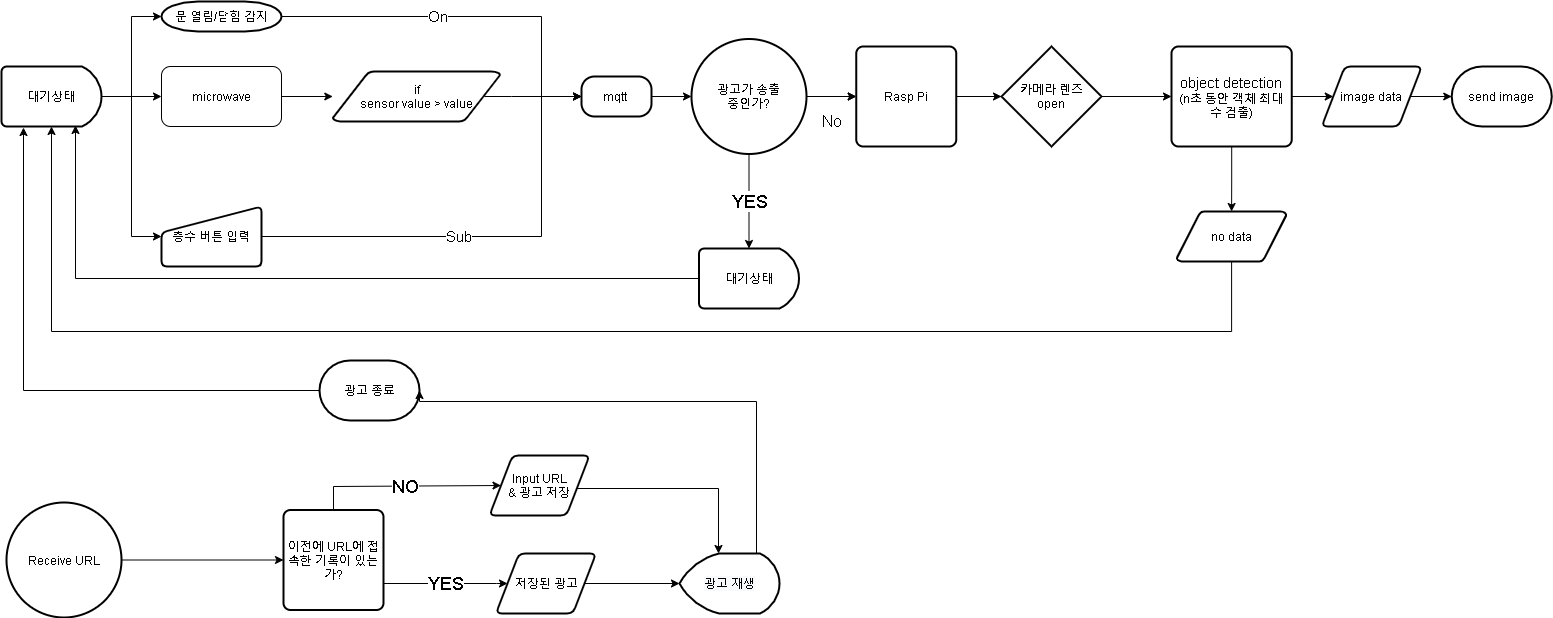

The diagram above was exported from draw.io. Its source (the exported page's mxGraphModel, read from the mxfile embedded in the PNG):
<mxGraphModel dx="1038" dy="577" grid="0" gridSize="10" guides="1" tooltips="1" connect="1" arrows="1" fold="1" page="1" pageScale="1" pageWidth="1654" pageHeight="1169" background="#ffffff" math="0" shadow="0">
  <root>
    <mxCell id="0" />
    <mxCell id="1" parent="0" />
    <mxCell id="0L0lyZkPTc4a2upTLPFM-5" value="&lt;font style=&quot;font-size: 15px&quot;&gt;On&lt;/font&gt;" style="edgeStyle=orthogonalEdgeStyle;rounded=0;orthogonalLoop=1;jettySize=auto;html=1;entryX=0;entryY=0.5;entryDx=0;entryDy=0;strokeWidth=1;" parent="1" source="2" target="kLrhog0f_du2Ub-6xBdH-16" edge="1">
      <mxGeometry x="-0.1795" relative="1" as="geometry">
        <Array as="points">
          <mxPoint x="550" y="285" />
          <mxPoint x="550" y="365" />
        </Array>
        <mxPoint as="offset" />
      </mxGeometry>
    </mxCell>
    <mxCell id="2" value="문 열림/닫힘 감지" style="shape=mxgraph.flowchart.terminator;strokeWidth=2;gradientColor=none;gradientDirection=north;fontStyle=0;html=1;" parent="1" vertex="1">
      <mxGeometry x="170" y="270" width="120" height="30" as="geometry" />
    </mxCell>
    <mxCell id="DZW-E4V7m1o3zC8-HiJV-17" style="edgeStyle=orthogonalEdgeStyle;rounded=0;orthogonalLoop=1;jettySize=auto;html=1;entryX=0.5;entryY=1;entryDx=0;entryDy=0;entryPerimeter=0;strokeWidth=1;" parent="1" source="4" target="os63D1oSxKzmY9uYkZxq-5" edge="1">
      <mxGeometry relative="1" as="geometry">
        <Array as="points">
          <mxPoint x="1240" y="600" />
          <mxPoint x="60" y="600" />
        </Array>
      </mxGeometry>
    </mxCell>
    <mxCell id="4" value="no data" style="shape=mxgraph.flowchart.data;strokeWidth=2;gradientColor=none;gradientDirection=north;fontStyle=0;html=1;" parent="1" vertex="1">
      <mxGeometry x="1185.31" y="480" width="109.63" height="50" as="geometry" />
    </mxCell>
    <mxCell id="kLrhog0f_du2Ub-6xBdH-21" value="" style="edgeStyle=orthogonalEdgeStyle;rounded=0;orthogonalLoop=1;jettySize=auto;html=1;exitX=0.905;exitY=0.5;exitDx=0;exitDy=0;exitPerimeter=0;" parent="1" source="5" target="kLrhog0f_du2Ub-6xBdH-16" edge="1">
      <mxGeometry relative="1" as="geometry">
        <Array as="points">
          <mxPoint x="520" y="365" />
          <mxPoint x="520" y="365" />
        </Array>
      </mxGeometry>
    </mxCell>
    <mxCell id="5" value="if&lt;br&gt;sensor value &amp;gt; value" style="shape=mxgraph.flowchart.data;strokeWidth=2;gradientColor=none;gradientDirection=north;fontStyle=0;html=1;" parent="1" vertex="1">
      <mxGeometry x="341.28" y="340" width="167.44" height="50" as="geometry" />
    </mxCell>
    <mxCell id="kLrhog0f_du2Ub-6xBdH-20" value="" style="edgeStyle=orthogonalEdgeStyle;rounded=0;orthogonalLoop=1;jettySize=auto;html=1;" parent="1" source="4vCHAa81VKQxLJ4Z6cBY-57" target="5" edge="1">
      <mxGeometry relative="1" as="geometry" />
    </mxCell>
    <mxCell id="4vCHAa81VKQxLJ4Z6cBY-57" value="microwave" style="rounded=1;whiteSpace=wrap;html=1;" parent="1" vertex="1">
      <mxGeometry x="170" y="335" width="120" height="60" as="geometry" />
    </mxCell>
    <mxCell id="kLrhog0f_du2Ub-6xBdH-16" value="mqtt&amp;nbsp;" style="rounded=1;whiteSpace=wrap;html=1;absoluteArcSize=1;arcSize=26;strokeWidth=2;" parent="1" vertex="1">
      <mxGeometry x="590" y="345" width="70" height="40" as="geometry" />
    </mxCell>
    <mxCell id="kLrhog0f_du2Ub-6xBdH-22" value="send image" style="strokeWidth=2;html=1;shape=mxgraph.flowchart.terminator;whiteSpace=wrap;" parent="1" vertex="1">
      <mxGeometry x="1460.25" y="335" width="100" height="60" as="geometry" />
    </mxCell>
    <mxCell id="kLrhog0f_du2Ub-6xBdH-37" value="" style="edgeStyle=orthogonalEdgeStyle;rounded=0;orthogonalLoop=1;jettySize=auto;html=1;" parent="1" source="kLrhog0f_du2Ub-6xBdH-26" target="kLrhog0f_du2Ub-6xBdH-36" edge="1">
      <mxGeometry relative="1" as="geometry" />
    </mxCell>
    <mxCell id="kLrhog0f_du2Ub-6xBdH-26" value="Rasp Pi" style="rounded=1;whiteSpace=wrap;html=1;absoluteArcSize=1;arcSize=14;strokeWidth=2;" parent="1" vertex="1">
      <mxGeometry x="864.75" y="315" width="100" height="100" as="geometry" />
    </mxCell>
    <mxCell id="kLrhog0f_du2Ub-6xBdH-38" value="&lt;font style=&quot;font-size: 15px&quot;&gt;Sub&lt;/font&gt;" style="edgeStyle=orthogonalEdgeStyle;rounded=0;orthogonalLoop=1;jettySize=auto;html=1;entryX=0;entryY=0.5;entryDx=0;entryDy=0;exitX=1;exitY=0.5;exitDx=0;exitDy=0;" parent="1" source="kLrhog0f_du2Ub-6xBdH-29" target="kLrhog0f_du2Ub-6xBdH-16" edge="1">
      <mxGeometry x="-0.1456" relative="1" as="geometry">
        <mxPoint x="599.4999999999998" y="395" as="targetPoint" />
        <Array as="points">
          <mxPoint x="550" y="505" />
          <mxPoint x="550" y="365" />
        </Array>
        <mxPoint as="offset" />
      </mxGeometry>
    </mxCell>
    <mxCell id="kLrhog0f_du2Ub-6xBdH-29" value="층수 버튼 입력" style="html=1;strokeWidth=2;shape=manualInput;whiteSpace=wrap;rounded=1;size=26;arcSize=11;" parent="1" vertex="1">
      <mxGeometry x="170" y="475" width="100" height="60" as="geometry" />
    </mxCell>
    <mxCell id="kLrhog0f_du2Ub-6xBdH-33" value="" style="edgeStyle=orthogonalEdgeStyle;rounded=0;orthogonalLoop=1;jettySize=auto;html=1;entryX=0;entryY=0.5;entryDx=0;entryDy=0;entryPerimeter=0;exitX=1;exitY=0.5;exitDx=0;exitDy=0;" parent="1" source="kLrhog0f_du2Ub-6xBdH-16" target="DZW-E4V7m1o3zC8-HiJV-6" edge="1">
      <mxGeometry relative="1" as="geometry">
        <mxPoint x="637.9999999999995" y="365" as="sourcePoint" />
      </mxGeometry>
    </mxCell>
    <mxCell id="lHPZBXnym1oMWe0R6BOs-6" value="" style="edgeStyle=orthogonalEdgeStyle;rounded=0;orthogonalLoop=1;jettySize=auto;html=1;" parent="1" source="kLrhog0f_du2Ub-6xBdH-36" target="kLrhog0f_du2Ub-6xBdH-39" edge="1">
      <mxGeometry relative="1" as="geometry" />
    </mxCell>
    <mxCell id="kLrhog0f_du2Ub-6xBdH-36" value="카메라 렌즈&lt;br&gt;open" style="strokeWidth=2;html=1;shape=mxgraph.flowchart.decision;whiteSpace=wrap;" parent="1" vertex="1">
      <mxGeometry x="1010" y="315" width="100" height="100" as="geometry" />
    </mxCell>
    <mxCell id="kLrhog0f_du2Ub-6xBdH-42" value="" style="edgeStyle=orthogonalEdgeStyle;rounded=0;orthogonalLoop=1;jettySize=auto;html=1;" parent="1" source="kLrhog0f_du2Ub-6xBdH-39" target="kLrhog0f_du2Ub-6xBdH-41" edge="1">
      <mxGeometry relative="1" as="geometry" />
    </mxCell>
    <mxCell id="kLrhog0f_du2Ub-6xBdH-44" value="" style="edgeStyle=orthogonalEdgeStyle;rounded=0;orthogonalLoop=1;jettySize=auto;html=1;" parent="1" source="kLrhog0f_du2Ub-6xBdH-39" target="4" edge="1">
      <mxGeometry relative="1" as="geometry" />
    </mxCell>
    <mxCell id="kLrhog0f_du2Ub-6xBdH-39" value="&lt;font style=&quot;font-size: 15px&quot;&gt;object detection&lt;/font&gt;&lt;br&gt;(n초 동안 객체 최대 수 검출)" style="rounded=1;whiteSpace=wrap;html=1;absoluteArcSize=1;arcSize=14;strokeWidth=2;" parent="1" vertex="1">
      <mxGeometry x="1180" y="315" width="120.25" height="100" as="geometry" />
    </mxCell>
    <mxCell id="kLrhog0f_du2Ub-6xBdH-43" value="" style="edgeStyle=orthogonalEdgeStyle;rounded=0;orthogonalLoop=1;jettySize=auto;html=1;" parent="1" source="kLrhog0f_du2Ub-6xBdH-41" target="kLrhog0f_du2Ub-6xBdH-22" edge="1">
      <mxGeometry relative="1" as="geometry" />
    </mxCell>
    <mxCell id="kLrhog0f_du2Ub-6xBdH-41" value="image data" style="shape=parallelogram;html=1;strokeWidth=2;perimeter=parallelogramPerimeter;whiteSpace=wrap;rounded=1;arcSize=12;size=0.23;" parent="1" vertex="1">
      <mxGeometry x="1330.25" y="335" width="100" height="60" as="geometry" />
    </mxCell>
    <mxCell id="9AquqpQVFbhrbErcAZ8Z-5" value="" style="edgeStyle=orthogonalEdgeStyle;rounded=0;orthogonalLoop=1;jettySize=auto;html=1;strokeWidth=1;" parent="1" source="os63D1oSxKzmY9uYkZxq-5" target="4vCHAa81VKQxLJ4Z6cBY-57" edge="1">
      <mxGeometry relative="1" as="geometry" />
    </mxCell>
    <mxCell id="9AquqpQVFbhrbErcAZ8Z-6" style="edgeStyle=orthogonalEdgeStyle;rounded=0;orthogonalLoop=1;jettySize=auto;html=1;entryX=0;entryY=0.5;entryDx=0;entryDy=0;entryPerimeter=0;strokeWidth=1;" parent="1" source="os63D1oSxKzmY9uYkZxq-5" target="2" edge="1">
      <mxGeometry relative="1" as="geometry" />
    </mxCell>
    <mxCell id="9AquqpQVFbhrbErcAZ8Z-7" style="edgeStyle=orthogonalEdgeStyle;rounded=0;orthogonalLoop=1;jettySize=auto;html=1;entryX=0;entryY=0.5;entryDx=0;entryDy=0;strokeWidth=1;" parent="1" source="os63D1oSxKzmY9uYkZxq-5" target="kLrhog0f_du2Ub-6xBdH-29" edge="1">
      <mxGeometry relative="1" as="geometry" />
    </mxCell>
    <mxCell id="os63D1oSxKzmY9uYkZxq-5" value="대기상태" style="strokeWidth=2;html=1;shape=mxgraph.flowchart.delay;whiteSpace=wrap;" parent="1" vertex="1">
      <mxGeometry x="10" y="335" width="100" height="60" as="geometry" />
    </mxCell>
    <mxCell id="DZW-E4V7m1o3zC8-HiJV-18" value="" style="edgeStyle=orthogonalEdgeStyle;rounded=0;orthogonalLoop=1;jettySize=auto;html=1;strokeWidth=1;" parent="1" source="DZW-E4V7m1o3zC8-HiJV-6" target="kLrhog0f_du2Ub-6xBdH-26" edge="1">
      <mxGeometry relative="1" as="geometry" />
    </mxCell>
    <mxCell id="DZW-E4V7m1o3zC8-HiJV-20" value="&lt;font style=&quot;font-size: 17px&quot;&gt;No&lt;/font&gt;" style="edgeStyle=orthogonalEdgeStyle;rounded=0;orthogonalLoop=1;jettySize=auto;html=1;strokeWidth=1;" parent="1" source="DZW-E4V7m1o3zC8-HiJV-6" target="kLrhog0f_du2Ub-6xBdH-26" edge="1">
      <mxGeometry x="0.005" y="-25" relative="1" as="geometry">
        <mxPoint as="offset" />
      </mxGeometry>
    </mxCell>
    <mxCell id="rvYcJfjslklt8W-nz_Ns-29" value="YES" style="edgeStyle=orthogonalEdgeStyle;rounded=0;orthogonalLoop=1;jettySize=auto;html=1;fontSize=18;strokeWidth=1;" parent="1" source="DZW-E4V7m1o3zC8-HiJV-6" target="rvYcJfjslklt8W-nz_Ns-22" edge="1">
      <mxGeometry relative="1" as="geometry" />
    </mxCell>
    <mxCell id="DZW-E4V7m1o3zC8-HiJV-6" value="광고가 송출&lt;br&gt;중인가?" style="strokeWidth=2;html=1;shape=mxgraph.flowchart.start_2;whiteSpace=wrap;" parent="1" vertex="1">
      <mxGeometry x="700" y="307.5" width="115" height="115" as="geometry" />
    </mxCell>
    <mxCell id="rvYcJfjslklt8W-nz_Ns-13" style="edgeStyle=orthogonalEdgeStyle;rounded=0;orthogonalLoop=1;jettySize=auto;html=1;strokeWidth=1;entryX=0;entryY=0.5;entryDx=0;entryDy=0;" parent="1" source="UejpZ6vx8IKyAP0U_ylM-5" target="1WW2iEEETXKsHv_cwxz_-6" edge="1">
      <mxGeometry relative="1" as="geometry">
        <mxPoint x="301" y="828.5" as="targetPoint" />
      </mxGeometry>
    </mxCell>
    <mxCell id="UejpZ6vx8IKyAP0U_ylM-5" value="Receive URL" style="strokeWidth=2;html=1;shape=mxgraph.flowchart.start_2;whiteSpace=wrap;" parent="1" vertex="1">
      <mxGeometry x="15" y="771" width="115" height="115" as="geometry" />
    </mxCell>
    <mxCell id="rvYcJfjslklt8W-nz_Ns-11" value="" style="edgeStyle=orthogonalEdgeStyle;rounded=0;orthogonalLoop=1;jettySize=auto;html=1;strokeWidth=1;entryX=0.39;entryY=0;entryDx=0;entryDy=0;entryPerimeter=0;" parent="1" source="rvYcJfjslklt8W-nz_Ns-8" target="0Ti34x_J8czGf0Ud5RYM-6" edge="1">
      <mxGeometry relative="1" as="geometry">
        <mxPoint x="844.5" y="777.5" as="targetPoint" />
        <Array as="points">
          <mxPoint x="727" y="757" />
        </Array>
      </mxGeometry>
    </mxCell>
    <mxCell id="rvYcJfjslklt8W-nz_Ns-8" value="Input URL&lt;br&gt;&amp;amp; 광고 저장" style="shape=parallelogram;html=1;strokeWidth=2;perimeter=parallelogramPerimeter;whiteSpace=wrap;rounded=1;arcSize=12;size=0.23;" parent="1" vertex="1">
      <mxGeometry x="498" y="724" width="100" height="60" as="geometry" />
    </mxCell>
    <mxCell id="lHPZBXnym1oMWe0R6BOs-5" style="edgeStyle=orthogonalEdgeStyle;rounded=0;orthogonalLoop=1;jettySize=auto;html=1;entryX=0.74;entryY=0.983;entryDx=0;entryDy=0;entryPerimeter=0;" parent="1" source="rvYcJfjslklt8W-nz_Ns-22" target="os63D1oSxKzmY9uYkZxq-5" edge="1">
      <mxGeometry relative="1" as="geometry">
        <mxPoint x="116" y="431" as="targetPoint" />
        <Array as="points">
          <mxPoint x="84" y="547" />
        </Array>
      </mxGeometry>
    </mxCell>
    <mxCell id="rvYcJfjslklt8W-nz_Ns-22" value="대기상태" style="strokeWidth=2;html=1;shape=mxgraph.flowchart.delay;whiteSpace=wrap;" parent="1" vertex="1">
      <mxGeometry x="707.5" y="517" width="100" height="60" as="geometry" />
    </mxCell>
    <mxCell id="0Ti34x_J8czGf0Ud5RYM-8" style="edgeStyle=orthogonalEdgeStyle;rounded=0;orthogonalLoop=1;jettySize=auto;html=1;entryX=0.22;entryY=1.017;entryDx=0;entryDy=0;entryPerimeter=0;" parent="1" source="rvYcJfjslklt8W-nz_Ns-32" target="os63D1oSxKzmY9uYkZxq-5" edge="1">
      <mxGeometry relative="1" as="geometry" />
    </mxCell>
    <mxCell id="rvYcJfjslklt8W-nz_Ns-32" value="광고 종료" style="strokeWidth=2;html=1;shape=mxgraph.flowchart.terminator;whiteSpace=wrap;" parent="1" vertex="1">
      <mxGeometry x="328" y="629" width="100" height="60" as="geometry" />
    </mxCell>
    <mxCell id="0Ti34x_J8czGf0Ud5RYM-7" style="edgeStyle=orthogonalEdgeStyle;rounded=0;orthogonalLoop=1;jettySize=auto;html=1;entryX=1;entryY=0.5;entryDx=0;entryDy=0;entryPerimeter=0;exitX=0.5;exitY=0;exitDx=0;exitDy=0;exitPerimeter=0;" parent="1" source="0Ti34x_J8czGf0Ud5RYM-6" target="rvYcJfjslklt8W-nz_Ns-32" edge="1">
      <mxGeometry relative="1" as="geometry">
        <Array as="points">
          <mxPoint x="765" y="824" />
          <mxPoint x="765" y="670" />
        </Array>
      </mxGeometry>
    </mxCell>
    <mxCell id="0Ti34x_J8czGf0Ud5RYM-6" value="&lt;span style=&quot;color: rgb(0 , 0 , 0) ; font-family: &amp;#34;helvetica&amp;#34; ; font-size: 12px ; font-style: normal ; font-weight: 400 ; letter-spacing: normal ; text-align: center ; text-indent: 0px ; text-transform: none ; word-spacing: 0px ; background-color: rgb(248 , 249 , 250) ; display: inline ; float: none&quot;&gt;광고 재생&lt;/span&gt;" style="strokeWidth=2;html=1;shape=mxgraph.flowchart.display;whiteSpace=wrap;" parent="1" vertex="1">
      <mxGeometry x="688" y="822" width="100" height="60" as="geometry" />
    </mxCell>
    <mxCell id="1WW2iEEETXKsHv_cwxz_-11" value="&lt;font style=&quot;font-size: 18px&quot;&gt;NO&lt;/font&gt;" style="edgeStyle=orthogonalEdgeStyle;rounded=0;orthogonalLoop=1;jettySize=auto;html=1;entryX=0;entryY=0.5;entryDx=0;entryDy=0;exitX=0.5;exitY=0;exitDx=0;exitDy=0;" parent="1" source="1WW2iEEETXKsHv_cwxz_-6" target="rvYcJfjslklt8W-nz_Ns-8" edge="1">
      <mxGeometry relative="1" as="geometry">
        <Array as="points">
          <mxPoint x="342" y="755" />
        </Array>
      </mxGeometry>
    </mxCell>
    <mxCell id="1WW2iEEETXKsHv_cwxz_-12" value="&lt;font style=&quot;font-size: 18px&quot;&gt;YES&lt;/font&gt;" style="edgeStyle=orthogonalEdgeStyle;rounded=0;orthogonalLoop=1;jettySize=auto;html=1;entryX=0;entryY=0.5;entryDx=0;entryDy=0;" parent="1" source="1WW2iEEETXKsHv_cwxz_-6" target="1WW2iEEETXKsHv_cwxz_-15" edge="1">
      <mxGeometry relative="1" as="geometry">
        <mxPoint x="687" y="852" as="targetPoint" />
        <Array as="points">
          <mxPoint x="505" y="852" />
        </Array>
      </mxGeometry>
    </mxCell>
    <mxCell id="1WW2iEEETXKsHv_cwxz_-6" value="이전에 URL에 접속한 기록이 있는가?" style="rounded=1;whiteSpace=wrap;html=1;absoluteArcSize=1;arcSize=14;strokeWidth=2;" parent="1" vertex="1">
      <mxGeometry x="292" y="778.5" width="100" height="100" as="geometry" />
    </mxCell>
    <mxCell id="1WW2iEEETXKsHv_cwxz_-16" value="" style="edgeStyle=orthogonalEdgeStyle;rounded=0;orthogonalLoop=1;jettySize=auto;html=1;" parent="1" source="1WW2iEEETXKsHv_cwxz_-15" target="0Ti34x_J8czGf0Ud5RYM-6" edge="1">
      <mxGeometry relative="1" as="geometry" />
    </mxCell>
    <mxCell id="1WW2iEEETXKsHv_cwxz_-15" value="저장된 광고" style="shape=parallelogram;html=1;strokeWidth=2;perimeter=parallelogramPerimeter;whiteSpace=wrap;rounded=1;arcSize=12;size=0.23;" parent="1" vertex="1">
      <mxGeometry x="504.5" y="822" width="100" height="60" as="geometry" />
    </mxCell>
  </root>
</mxGraphModel>